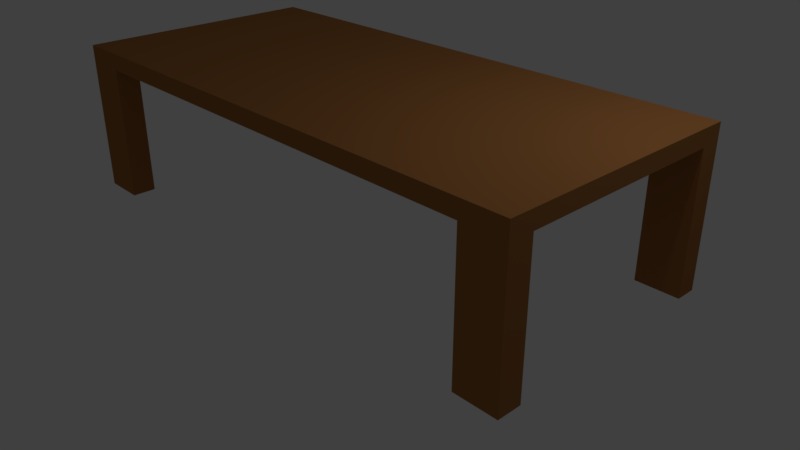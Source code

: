 # Source: Meja_Bakso.blend  (saved by Blender 2.79.0; exported with 4.5.12 LTS)
import bpy
from mathutils import Matrix  # noqa: F401  (used for matrix-valued properties, if any)

bpy.ops.wm.read_factory_settings(use_empty=True)
scene = bpy.context.scene
scene.name = 'Scene'

# ---- collections
col_collection_1 = bpy.data.collections.new('Collection 1'); scene.collection.children.link(col_collection_1)

# ---- materials (node trees are filled in below, after node groups)
mat_material_001 = bpy.data.materials.new('Material.001')
mat_material_001.alpha_threshold = 0.0
mat_material_001.roughness = 0.5

# ---- material node trees
mat_material_001.use_nodes = True; mat_material_001.node_tree.nodes.clear()
_N = mat_material_001.node_tree.nodes; _L = mat_material_001.node_tree.links
n0 = _N.new('ShaderNodeOutputMaterial'); n0.name = 'Material Output'; n0.location = (300, 300)
n1 = _N.new('ShaderNodeBsdfDiffuse'); n1.name = 'Diffuse BSDF'; n1.location = (10, 300)
n1.inputs[0].default_value = (0.3789, 0.1602, 0.04983, 1.0)
_L.new(n1.outputs[0], n0.inputs[0])
n0.is_active_output = True

# ---- world
world_world = bpy.data.worlds.new('World'); scene.world = world_world
world_world.color = (0.05088, 0.05088, 0.05088)
world_world.use_sun_shadow = False
world_world.sun_shadow_jitter_overblur = 0.0
world_world.cycles.sampling_method = 'MANUAL'

# ---- cameras
cam_camera = bpy.data.cameras.new('Camera')
cam_camera.clip_end = 100.0
cam_camera.lens = 35.0
cam_camera.sensor_width = 32.0
cam_camera.sensor_height = 18.0
cam_camera.ortho_scale = 7.314
cam_camera.dof.focus_distance = 0.0

# ---- lights
light_lamp = bpy.data.lights.new('Lamp', 'POINT')
light_lamp.transmission_factor = 0.0
light_lamp.cutoff_distance = 30.0
light_lamp.energy = 100.0
light_lamp.shadow_buffer_clip_start = 1.001
light_lamp.shadow_soft_size = 0.1
light_lamp.shadow_maximum_resolution = 0.006
light_lamp.use_absolute_resolution = True

# ---- meshes
me_cube = bpy.data.meshes.new('Cube')
me_cube.from_pydata([(1.215, 1.215, -1.215), (1.215, -1.215, -1.215), (-1.215, -1.215, -1.215), (-1.215, 1.215, -1.215), (1.215, 1.215, 1.215), (1.215, -1.215, 1.215), (-1.215, -1.215, 1.215), (-1.215, 1.215, 1.215), (1.215, -0.9844, -1.215), (-1.215, -0.9844, -1.215), (1.215, -0.9844, 1.215), (-1.215, -0.9844, 1.215), (-1.215, 1.01, -1.215), (-1.215, 1.01, 1.215), (1.215, 1.01, -1.215), (1.215, 1.01, 1.215), (1.023, 1.215, -1.215), (1.023, -1.215, -1.215), (1.023, 1.215, 1.215), (1.023, -1.215, 1.215), (1.023, -0.9844, 1.215), (1.023, -0.9844, -1.215), (1.023, 1.01, -1.215), (1.023, 1.01, 1.215), (-1.02, 1.215, -1.215), (-1.02, -1.215, -1.215), (-1.02, 1.215, 1.215), (-1.02, -1.215, 1.215), (-1.02, -0.9844, -1.215), (-1.02, 1.01, -1.215), (-1.02, -0.9844, 1.215), (-1.02, 1.01, 1.215), (1.215, -0.9844, -21.0), (1.215, -1.215, -21.0), (-1.02, 1.215, -21.0), (-1.215, 1.215, -21.0), (-1.02, -1.215, -21.0), (-1.215, -1.215, -21.0), (-1.215, 1.01, -21.0), (-1.215, -0.9844, -21.0), (-1.02, -0.9844, -21.0), (1.215, 1.215, -21.0), (1.215, 1.01, -21.0), (-1.02, 1.01, -21.0), (1.023, 1.215, -21.0), (1.023, -1.215, -21.0), (1.023, -0.9844, -21.0), (1.023, 1.01, -21.0)], [], [(8, 1, 33, 32), (30, 11, 6, 27), (8, 10, 5, 1), (25, 27, 6, 2), (12, 13, 7, 3), (26, 24, 3, 7), (2, 6, 11, 9), (14, 15, 10, 8), (31, 13, 11, 30), (29, 28, 9, 12), (0, 14, 42, 41), (26, 7, 13, 31), (0, 4, 15, 14), (9, 11, 13, 12), (4, 18, 23, 15), (28, 25, 36, 40), (14, 8, 21, 22), (15, 23, 20, 10), (4, 0, 16, 18), (1, 5, 19, 17), (10, 20, 19, 5), (1, 17, 45, 33), (18, 26, 31, 23), (16, 22, 29, 24), (22, 21, 28, 29), (23, 31, 30, 20), (18, 16, 24, 26), (17, 19, 27, 25), (20, 30, 27, 19), (21, 17, 25, 28), (40, 36, 37, 39), (34, 43, 38, 35), (41, 42, 47, 44), (32, 33, 45, 46), (22, 16, 44, 47), (3, 24, 34, 35), (24, 29, 43, 34), (29, 12, 38, 43), (25, 2, 37, 36), (21, 8, 32, 46), (9, 28, 40, 39), (14, 22, 47, 42), (12, 3, 35, 38), (2, 9, 39, 37), (16, 0, 41, 44), (17, 21, 46, 45)])
_uv = me_cube.uv_layers.new(name='UVMap')
_uv.uv.foreach_set('vector', [0.419, 0.8028, 0.4, 0.8028, 0.4, 0.0, 0.419, 0.0, 0.819, 0.0907, 0.819, 0.0986, 0.8, 0.0986, 0.8, 0.0907, 0.419, 0.8028, 0.419, 0.9014, 0.4, 0.9014, 0.4, 0.8028, 0.784, 0.0986, 0.784, 0.0, 0.8, 0.0, 0.8, 0.0986, 0.3831, 0.0986, 0.3831, 0.0, 0.4, 4.837e-09, 0.4, 0.0986, 0.01602, 3.386e-08, 0.01602, 0.0986, 6.868e-08, 0.0986, 0.0, 3.386e-08, 0.2, 0.0986, 0.2, 2.418e-08, 0.219, 2.418e-08, 0.219, 0.0986, 0.5831, 0.8028, 0.5831, 0.9014, 0.419, 0.9014, 0.419, 0.8028, 0.9831, 0.0907, 0.9831, 0.0986, 0.819, 0.0986, 0.819, 0.0907, 0.8169, 0.1893, 0.981, 0.1893, 0.981, 0.1972, 0.8169, 0.1972, 0.6, 0.8028, 0.5831, 0.8028, 0.5831, 0.0, 0.6, 0.0, 1.0, 0.0907, 1.0, 0.0986, 0.9831, 0.0986, 0.9831, 0.0907, 0.6, 0.8028, 0.6, 0.9014, 0.5831, 0.9014, 0.5831, 0.8028, 0.219, 0.0986, 0.219, 2.418e-08, 0.3831, 0.0, 0.3831, 0.0986, 1.0, 0.0, 1.0, 0.007808, 0.9831, 0.007808, 0.9831, 0.0, 0.819, 1.0, 0.8, 1.0, 0.8, 0.1972, 0.819, 0.1972, 0.8169, 0.0986, 0.981, 0.0986, 0.981, 0.1064, 0.8169, 0.1064, 0.9831, 0.0, 0.9831, 0.007808, 0.819, 0.007809, 0.819, 1.451e-08, 0.2, 0.0, 0.2, 0.0986, 0.1842, 0.0986, 0.1842, 4.837e-09, 0.6, 0.0986, 0.6, 4.837e-09, 0.6158, 9.674e-09, 0.6158, 0.0986, 0.819, 1.451e-08, 0.819, 0.007809, 0.8, 0.007809, 0.8, 1.451e-08, 0.6, 0.0986, 0.6158, 0.0986, 0.6158, 0.9014, 0.6, 0.9014, 1.0, 0.007808, 1.0, 0.0907, 0.9831, 0.0907, 0.9831, 0.007808, 0.8, 0.1064, 0.8169, 0.1064, 0.8169, 0.1893, 0.8, 0.1893, 0.8169, 0.1064, 0.981, 0.1064, 0.981, 0.1893, 0.8169, 0.1893, 0.9831, 0.007808, 0.9831, 0.0907, 0.819, 0.0907, 0.819, 0.007809, 0.1842, 4.837e-09, 0.1842, 0.0986, 0.01602, 0.0986, 0.01602, 3.386e-08, 0.6158, 0.0986, 0.6158, 9.674e-09, 0.784, 0.0, 0.784, 0.0986, 0.819, 0.007809, 0.819, 0.0907, 0.8, 0.0907, 0.8, 0.007809, 0.981, 0.1064, 1.0, 0.1064, 1.0, 0.1893, 0.981, 0.1893, 0.9354, 0.2065, 0.9354, 0.1972, 0.9514, 0.1972, 0.9514, 0.2065, 0.9514, 0.2159, 0.9514, 0.2242, 0.9354, 0.2242, 0.9354, 0.2159, 0.9513, 0.2242, 0.9513, 0.2325, 0.9354, 0.2325, 0.9354, 0.2242, 0.9513, 0.2065, 0.9513, 0.2159, 0.9354, 0.2159, 0.9354, 0.2065, 0.8548, 0.1972, 0.8717, 0.1972, 0.8717, 1.0, 0.8548, 1.0, 6.868e-08, 0.0986, 0.01602, 0.0986, 0.01602, 0.9014, 5.298e-07, 0.9014, 0.8548, 1.0, 0.838, 1.0, 0.838, 0.1972, 0.8548, 0.1972, 0.8877, 0.1972, 0.9037, 0.1972, 0.9037, 1.0, 0.8877, 1.0, 0.784, 0.0986, 0.8, 0.0986, 0.8, 0.9014, 0.784, 0.9014, 0.9037, 0.1972, 0.9196, 0.1972, 0.9196, 1.0, 0.9037, 1.0, 0.8717, 0.1972, 0.8877, 0.1972, 0.8877, 1.0, 0.8717, 1.0, 0.9196, 0.1972, 0.9354, 0.1972, 0.9354, 1.0, 0.9196, 1.0, 0.3831, 0.0986, 0.4, 0.0986, 0.4, 0.9014, 0.3831, 0.9014, 0.2, 0.0986, 0.219, 0.0986, 0.219, 0.9014, 0.2, 0.9014, 0.1842, 0.0986, 0.2, 0.0986, 0.2, 0.9014, 0.1842, 0.9014, 0.819, 0.1972, 0.838, 0.1972, 0.838, 1.0, 0.819, 1.0])
me_cube.materials.append(mat_material_001)
me_cube.use_remesh_preserve_volume = False
me_cube.use_remesh_preserve_attributes = False
me_cube.use_mirror_vertex_groups = False
me_cube.update()

# ---- objects
ob_cube = bpy.data.objects.new('Cube', me_cube)
ob_lamp = bpy.data.objects.new('Lamp', light_lamp)
ob_camera = bpy.data.objects.new('Camera', cam_camera)

# ---- transforms, parenting, visibility, modifiers, constraints
ob_cube.location = (0.0, 0.0, 2.219)
ob_cube.scale = (2.952, 1.354, 0.08953)
ob_cube.lock_rotations_4d = False
ob_cube.empty_display_type = 'ARROWS'
ob_cube.lineart.crease_threshold = 0.0
ob_lamp.location = (4.076, 1.005, 5.904)
ob_lamp.rotation_euler = (0.6503, 0.05522, 1.866)
ob_lamp.lock_rotations_4d = False
ob_lamp.empty_display_type = 'ARROWS'
ob_lamp.color = (0.0, 0.0, 0.0, 0.0)
ob_lamp.lineart.crease_threshold = 0.0
ob_camera.location = (7.481, -6.508, 5.344)
ob_camera.rotation_euler = (1.109, 0.0, 0.8149)
ob_camera.lock_rotations_4d = False
ob_camera.empty_display_type = 'ARROWS'
ob_camera.color = (0.0, 0.0, 0.0, 0.0)
ob_camera.display_type = 'WIRE'
ob_camera.lineart.crease_threshold = 0.0

# ---- collection membership
col_collection_1.objects.link(ob_cube)
col_collection_1.objects.link(ob_lamp)
col_collection_1.objects.link(ob_camera)

# ---- scene / render settings (as saved in the file)
scene.camera = ob_camera
scene.frame_start = 1; scene.frame_end = 250; scene.frame_set(1)
scene.render.engine = 'CYCLES'
scene.render.resolution_percentage = 50
scene.render.dither_intensity = 0.0
scene.cycles.use_denoising = False
scene.cycles.samples = 128
scene.cycles.sampling_pattern = 'TABULATED_SOBOL'
scene.cycles.use_adaptive_sampling = False
scene.cycles.use_light_tree = False
scene.cycles.blur_glossy = 0.0
scene.cycles.sample_clamp_indirect = 0.0
scene.view_settings.view_transform = 'Standard'
bpy.context.view_layer.update()

